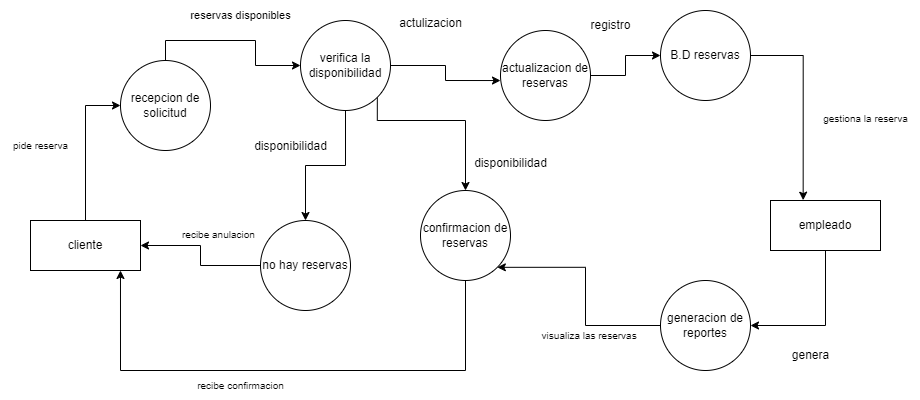

The diagram above was exported from draw.io. Its source (the exported page's mxGraphModel, read from the mxfile embedded in the PNG):
<mxGraphModel dx="1280" dy="834" grid="1" gridSize="10" guides="1" tooltips="1" connect="1" arrows="1" fold="1" page="0" pageScale="1" pageWidth="827" pageHeight="1169" math="0" shadow="0">
  <root>
    <mxCell id="0" />
    <mxCell id="1" parent="0" />
    <mxCell id="E9G8G_2YaHO9h9olYbZq-8" value="&lt;font style=&quot;font-size: 10px;&quot;&gt;pide reserva&lt;/font&gt;" style="text;html=1;align=center;verticalAlign=middle;resizable=0;points=[];autosize=1;strokeColor=none;fillColor=none;" parent="1" vertex="1">
      <mxGeometry x="-220" y="-40" width="80" height="30" as="geometry" />
    </mxCell>
    <mxCell id="E9G8G_2YaHO9h9olYbZq-9" value="&lt;font size=&quot;1&quot;&gt;gestiona la reserva&lt;/font&gt;" style="text;html=1;align=center;verticalAlign=middle;resizable=0;points=[];autosize=1;strokeColor=none;fillColor=none;" parent="1" vertex="1">
      <mxGeometry x="590" y="-67" width="110" height="30" as="geometry" />
    </mxCell>
    <mxCell id="E9G8G_2YaHO9h9olYbZq-11" value="&lt;font style=&quot;font-size: 10px;&quot;&gt;visualiza las reservas&amp;nbsp;&lt;/font&gt;" style="text;html=1;align=center;verticalAlign=middle;resizable=0;points=[];autosize=1;strokeColor=none;fillColor=none;" parent="1" vertex="1">
      <mxGeometry x="310" y="150" width="120" height="30" as="geometry" />
    </mxCell>
    <mxCell id="E9G8G_2YaHO9h9olYbZq-13" value="&lt;font style=&quot;font-size: 10px;&quot;&gt;recibe confirmacion&lt;/font&gt;" style="text;html=1;align=center;verticalAlign=middle;resizable=0;points=[];autosize=1;strokeColor=none;fillColor=none;" parent="1" vertex="1">
      <mxGeometry x="-35" y="200" width="110" height="30" as="geometry" />
    </mxCell>
    <mxCell id="mzL4pscl8id1iDuaP9_k-31" style="edgeStyle=orthogonalEdgeStyle;rounded=0;orthogonalLoop=1;jettySize=auto;html=1;entryX=0;entryY=0.5;entryDx=0;entryDy=0;exitX=0.5;exitY=0;exitDx=0;exitDy=0;" parent="1" source="mzL4pscl8id1iDuaP9_k-5" target="mzL4pscl8id1iDuaP9_k-12" edge="1">
      <mxGeometry relative="1" as="geometry" />
    </mxCell>
    <mxCell id="mzL4pscl8id1iDuaP9_k-5" value="cliente" style="rounded=0;whiteSpace=wrap;html=1;" parent="1" vertex="1">
      <mxGeometry x="-190" y="50" width="110" height="50" as="geometry" />
    </mxCell>
    <mxCell id="mzL4pscl8id1iDuaP9_k-39" style="edgeStyle=orthogonalEdgeStyle;rounded=0;orthogonalLoop=1;jettySize=auto;html=1;exitX=0.5;exitY=1;exitDx=0;exitDy=0;entryX=1;entryY=0.5;entryDx=0;entryDy=0;" parent="1" source="mzL4pscl8id1iDuaP9_k-7" target="mzL4pscl8id1iDuaP9_k-17" edge="1">
      <mxGeometry relative="1" as="geometry" />
    </mxCell>
    <mxCell id="mzL4pscl8id1iDuaP9_k-7" value="empleado" style="rounded=0;whiteSpace=wrap;html=1;" parent="1" vertex="1">
      <mxGeometry x="550" y="30" width="110" height="50" as="geometry" />
    </mxCell>
    <mxCell id="T-mkuO_bpNdOI_trXmKn-1" value="B.D reservas" style="ellipse;whiteSpace=wrap;html=1;aspect=fixed;" parent="1" vertex="1">
      <mxGeometry x="440" y="-160" width="90" height="90" as="geometry" />
    </mxCell>
    <mxCell id="mzL4pscl8id1iDuaP9_k-33" style="edgeStyle=orthogonalEdgeStyle;rounded=0;orthogonalLoop=1;jettySize=auto;html=1;entryX=0;entryY=0.5;entryDx=0;entryDy=0;exitX=0.5;exitY=0;exitDx=0;exitDy=0;" parent="1" source="mzL4pscl8id1iDuaP9_k-12" target="mzL4pscl8id1iDuaP9_k-27" edge="1">
      <mxGeometry relative="1" as="geometry" />
    </mxCell>
    <mxCell id="mzL4pscl8id1iDuaP9_k-12" value="recepcion de solicitud" style="ellipse;whiteSpace=wrap;html=1;aspect=fixed;" parent="1" vertex="1">
      <mxGeometry x="-100" y="-110" width="90" height="90" as="geometry" />
    </mxCell>
    <mxCell id="mzL4pscl8id1iDuaP9_k-37" style="edgeStyle=orthogonalEdgeStyle;rounded=0;orthogonalLoop=1;jettySize=auto;html=1;" parent="1" source="mzL4pscl8id1iDuaP9_k-16" target="T-mkuO_bpNdOI_trXmKn-1" edge="1">
      <mxGeometry relative="1" as="geometry" />
    </mxCell>
    <mxCell id="mzL4pscl8id1iDuaP9_k-16" value="actualizacion de reser&lt;span style=&quot;background-color: initial;&quot;&gt;vas&lt;/span&gt;" style="ellipse;whiteSpace=wrap;html=1;aspect=fixed;" parent="1" vertex="1">
      <mxGeometry x="280" y="-140" width="90" height="90" as="geometry" />
    </mxCell>
    <mxCell id="mzL4pscl8id1iDuaP9_k-40" style="edgeStyle=orthogonalEdgeStyle;rounded=0;orthogonalLoop=1;jettySize=auto;html=1;entryX=1;entryY=1;entryDx=0;entryDy=0;" parent="1" source="mzL4pscl8id1iDuaP9_k-17" target="mzL4pscl8id1iDuaP9_k-28" edge="1">
      <mxGeometry relative="1" as="geometry" />
    </mxCell>
    <mxCell id="mzL4pscl8id1iDuaP9_k-17" value="generacion de reportes" style="ellipse;whiteSpace=wrap;html=1;aspect=fixed;" parent="1" vertex="1">
      <mxGeometry x="440" y="110" width="90" height="90" as="geometry" />
    </mxCell>
    <mxCell id="mzL4pscl8id1iDuaP9_k-24" value="&lt;font style=&quot;font-size: 11px;&quot;&gt;reservas disponibles&lt;/font&gt;" style="text;html=1;align=center;verticalAlign=middle;resizable=0;points=[];autosize=1;strokeColor=none;fillColor=none;" parent="1" vertex="1">
      <mxGeometry x="-40" y="-170" width="120" height="30" as="geometry" />
    </mxCell>
    <mxCell id="mzL4pscl8id1iDuaP9_k-25" value="registro" style="text;html=1;align=center;verticalAlign=middle;resizable=0;points=[];autosize=1;strokeColor=none;fillColor=none;" parent="1" vertex="1">
      <mxGeometry x="360" y="-160" width="60" height="30" as="geometry" />
    </mxCell>
    <mxCell id="mzL4pscl8id1iDuaP9_k-26" value="genera" style="text;html=1;align=center;verticalAlign=middle;resizable=0;points=[];autosize=1;strokeColor=none;fillColor=none;" parent="1" vertex="1">
      <mxGeometry x="560" y="170" width="60" height="30" as="geometry" />
    </mxCell>
    <mxCell id="mzL4pscl8id1iDuaP9_k-34" style="edgeStyle=orthogonalEdgeStyle;rounded=0;orthogonalLoop=1;jettySize=auto;html=1;" parent="1" source="mzL4pscl8id1iDuaP9_k-27" target="mzL4pscl8id1iDuaP9_k-29" edge="1">
      <mxGeometry relative="1" as="geometry" />
    </mxCell>
    <mxCell id="mzL4pscl8id1iDuaP9_k-35" style="edgeStyle=orthogonalEdgeStyle;rounded=0;orthogonalLoop=1;jettySize=auto;html=1;exitX=1;exitY=1;exitDx=0;exitDy=0;" parent="1" source="mzL4pscl8id1iDuaP9_k-27" target="mzL4pscl8id1iDuaP9_k-28" edge="1">
      <mxGeometry relative="1" as="geometry">
        <Array as="points">
          <mxPoint x="157" y="-50" />
          <mxPoint x="245" y="-50" />
        </Array>
      </mxGeometry>
    </mxCell>
    <mxCell id="mzL4pscl8id1iDuaP9_k-27" value="verifica la disponibilidad" style="ellipse;whiteSpace=wrap;html=1;aspect=fixed;" parent="1" vertex="1">
      <mxGeometry x="80" y="-150" width="90" height="90" as="geometry" />
    </mxCell>
    <mxCell id="mzL4pscl8id1iDuaP9_k-28" value="confirmacion de reservas" style="ellipse;whiteSpace=wrap;html=1;aspect=fixed;" parent="1" vertex="1">
      <mxGeometry x="200" y="20" width="90" height="90" as="geometry" />
    </mxCell>
    <mxCell id="mzL4pscl8id1iDuaP9_k-30" style="edgeStyle=orthogonalEdgeStyle;rounded=0;orthogonalLoop=1;jettySize=auto;html=1;" parent="1" source="mzL4pscl8id1iDuaP9_k-29" target="mzL4pscl8id1iDuaP9_k-5" edge="1">
      <mxGeometry relative="1" as="geometry" />
    </mxCell>
    <mxCell id="mzL4pscl8id1iDuaP9_k-29" value="&lt;div&gt;&lt;span style=&quot;background-color: initial;&quot;&gt;no hay reservas&lt;/span&gt;&lt;br&gt;&lt;/div&gt;" style="ellipse;whiteSpace=wrap;html=1;aspect=fixed;" parent="1" vertex="1">
      <mxGeometry x="40" y="50" width="90" height="90" as="geometry" />
    </mxCell>
    <mxCell id="mzL4pscl8id1iDuaP9_k-32" style="edgeStyle=orthogonalEdgeStyle;rounded=0;orthogonalLoop=1;jettySize=auto;html=1;exitX=0.5;exitY=1;exitDx=0;exitDy=0;entryX=0.818;entryY=1;entryDx=0;entryDy=0;entryPerimeter=0;" parent="1" source="mzL4pscl8id1iDuaP9_k-28" target="mzL4pscl8id1iDuaP9_k-5" edge="1">
      <mxGeometry relative="1" as="geometry">
        <Array as="points">
          <mxPoint x="245" y="200" />
          <mxPoint x="-100" y="200" />
        </Array>
      </mxGeometry>
    </mxCell>
    <mxCell id="mzL4pscl8id1iDuaP9_k-36" style="edgeStyle=orthogonalEdgeStyle;rounded=0;orthogonalLoop=1;jettySize=auto;html=1;entryX=0;entryY=0.556;entryDx=0;entryDy=0;entryPerimeter=0;" parent="1" source="mzL4pscl8id1iDuaP9_k-27" target="mzL4pscl8id1iDuaP9_k-16" edge="1">
      <mxGeometry relative="1" as="geometry" />
    </mxCell>
    <mxCell id="mzL4pscl8id1iDuaP9_k-38" style="edgeStyle=orthogonalEdgeStyle;rounded=0;orthogonalLoop=1;jettySize=auto;html=1;entryX=0.297;entryY=-0.006;entryDx=0;entryDy=0;entryPerimeter=0;" parent="1" source="T-mkuO_bpNdOI_trXmKn-1" target="mzL4pscl8id1iDuaP9_k-7" edge="1">
      <mxGeometry relative="1" as="geometry" />
    </mxCell>
    <mxCell id="mzL4pscl8id1iDuaP9_k-41" value="disponibilidad&lt;div&gt;&lt;br&gt;&lt;/div&gt;" style="text;html=1;align=center;verticalAlign=middle;resizable=0;points=[];autosize=1;strokeColor=none;fillColor=none;" parent="1" vertex="1">
      <mxGeometry x="20" y="-37" width="100" height="40" as="geometry" />
    </mxCell>
    <mxCell id="mzL4pscl8id1iDuaP9_k-42" value="disponibilidad&lt;div&gt;&lt;br&gt;&lt;/div&gt;" style="text;html=1;align=center;verticalAlign=middle;resizable=0;points=[];autosize=1;strokeColor=none;fillColor=none;" parent="1" vertex="1">
      <mxGeometry x="240" y="-20" width="100" height="40" as="geometry" />
    </mxCell>
    <mxCell id="mzL4pscl8id1iDuaP9_k-43" value="actulizacion" style="text;html=1;align=center;verticalAlign=middle;resizable=0;points=[];autosize=1;strokeColor=none;fillColor=none;" parent="1" vertex="1">
      <mxGeometry x="165" y="-162" width="90" height="30" as="geometry" />
    </mxCell>
    <mxCell id="mzL4pscl8id1iDuaP9_k-44" value="&lt;span style=&quot;color: rgb(0, 0, 0); font-family: Helvetica; font-size: 10px; font-style: normal; font-variant-ligatures: normal; font-variant-caps: normal; font-weight: 400; letter-spacing: normal; orphans: 2; text-align: center; text-indent: 0px; text-transform: none; widows: 2; word-spacing: 0px; -webkit-text-stroke-width: 0px; white-space: nowrap; background-color: rgb(255, 255, 255); text-decoration-thickness: initial; text-decoration-style: initial; text-decoration-color: initial; display: inline !important; float: none;&quot;&gt;recibe anulacion&lt;/span&gt;" style="text;whiteSpace=wrap;html=1;" parent="1" vertex="1">
      <mxGeometry x="-40" y="50" width="120" height="40" as="geometry" />
    </mxCell>
  </root>
</mxGraphModel>